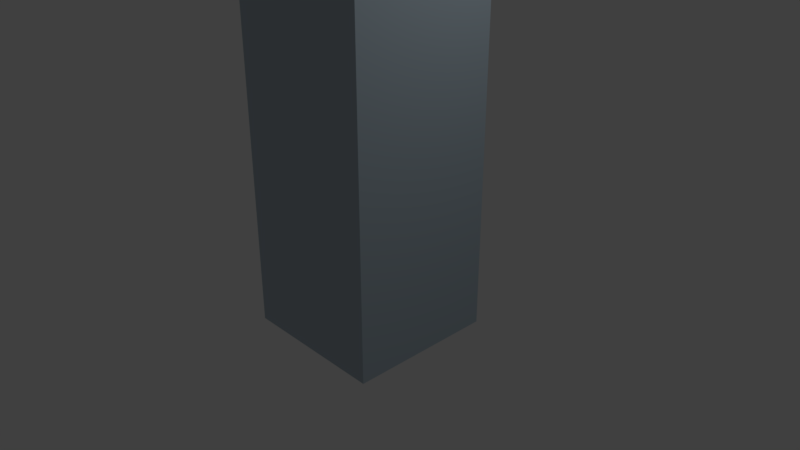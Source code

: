 # Source: Wall.blend  (saved by Blender 2.79.0; exported with 4.5.12 LTS)
import bpy
from mathutils import Matrix  # noqa: F401  (used for matrix-valued properties, if any)

bpy.ops.wm.read_factory_settings(use_empty=True)
scene = bpy.context.scene
scene.name = 'Scene'

# ---- collections
col_collection_1 = bpy.data.collections.new('Collection 1'); scene.collection.children.link(col_collection_1)

# ---- materials (node trees are filled in below, after node groups)
mat_moulures = bpy.data.materials.new('Moulures')
mat_moulures.alpha_threshold = 0.0
mat_moulures.use_transparent_shadow = False
mat_moulures.diffuse_color = (0.3864, 0.5362, 0.8, 1.0)
mat_moulures.roughness = 0.5
mat_wall = bpy.data.materials.new('Wall')
mat_wall.alpha_threshold = 0.0
mat_wall.use_transparent_shadow = False
mat_wall.diffuse_color = (0.449, 0.5452, 0.6152, 1.0)
mat_wall.roughness = 0.5
mat_wall.line_color = (0.0, 0.0, 0.0, 1.0)

# ---- material node trees

# ---- world
world_world = bpy.data.worlds.new('World'); scene.world = world_world
world_world.color = (0.05088, 0.05088, 0.05088)
world_world.use_sun_shadow = False
world_world.sun_shadow_jitter_overblur = 0.0
world_world.cycles.sampling_method = 'MANUAL'

# ---- cameras
cam_camera = bpy.data.cameras.new('Camera')
cam_camera.clip_end = 100.0
cam_camera.lens = 35.0
cam_camera.sensor_width = 32.0
cam_camera.sensor_height = 18.0
cam_camera.ortho_scale = 7.314
cam_camera.dof.focus_distance = 0.0
cam_camera.dof.aperture_fstop = 128.0

# ---- lights
light_lamp = bpy.data.lights.new('Lamp', 'POINT')
light_lamp.transmission_factor = 0.0
light_lamp.cutoff_distance = 30.0
light_lamp.energy = 100.0
light_lamp.shadow_buffer_clip_start = 1.001
light_lamp.shadow_soft_size = 0.1
light_lamp.shadow_maximum_resolution = 0.006
light_lamp.use_absolute_resolution = True

# ---- meshes
me_cube_001 = bpy.data.meshes.new('Cube.001')
me_cube_001.from_pydata([(1.0, 1.0, -1.0), (-0.1117, -1.0, -1.0), (-1.0, -1.0, -1.0), (-1.0, 1.0, -1.0), (1.0, 1.0, 1.0), (-0.1117, -1.0, 1.0), (-1.0, -1.0, 1.0), (-1.0, 1.0, 1.0), (0.3352, -5.96e-08, -1.0), (-1.665, 2.98e-07, -1.0), (0.3352, -5.364e-07, 1.0), (-1.665, 1.788e-07, 1.0), (0.3352, -0.5, -1.0), (0.3352, -0.5, 1.0), (-1.332, -0.5, -1.0), (-1.332, -0.5, 1.0), (0.2418, -0.75, -1.0), (0.2418, -0.75, 1.0), (-1.036, -0.75, -1.0), (-1.036, -0.75, 1.0), (-1.001, 0.5, -1.0), (-1.001, 0.5, 1.0), (0.9988, 0.5, -1.0), (0.9988, 0.5, 1.0)], [], [(16, 1, 2, 18), (17, 19, 6, 5), (16, 17, 5, 1), (1, 5, 6, 2), (20, 21, 7, 3), (4, 0, 3, 7), (14, 15, 11, 9), (22, 23, 10, 8), (23, 21, 11, 10), (22, 8, 9, 20), (18, 19, 15, 14), (8, 10, 13, 12), (10, 11, 15, 13), (8, 12, 14, 9), (2, 6, 19, 18), (12, 13, 17, 16), (13, 15, 19, 17), (12, 16, 18, 14), (0, 22, 20, 3), (4, 7, 21, 23), (0, 4, 23, 22), (9, 11, 21, 20)])
me_cube_001.materials.append(mat_moulures)
me_cube_001.use_remesh_preserve_volume = False
me_cube_001.use_remesh_preserve_attributes = False
me_cube_001.use_mirror_vertex_groups = False
me_cube_001.update()
me_cube = bpy.data.meshes.new('Cube')
me_cube.from_pydata([(1.0, 1.0, -1.0), (1.0, -1.0, -1.0), (-1.0, -1.0, -1.0), (-1.0, 1.0, -1.0), (1.0, 1.0, 1.0), (1.0, -1.0, 1.0), (-1.0, -1.0, 1.0), (-1.0, 1.0, 1.0)], [], [(0, 1, 2, 3), (4, 7, 6, 5), (0, 4, 5, 1), (1, 5, 6, 2), (2, 6, 7, 3), (4, 0, 3, 7)])
me_cube.materials.append(mat_wall)
me_cube.use_remesh_preserve_volume = False
me_cube.use_remesh_preserve_attributes = False
me_cube.use_mirror_vertex_groups = False
me_cube.update()

# ---- objects
ob_cube_001 = bpy.data.objects.new('Cube.001', me_cube_001)
ob_cube = bpy.data.objects.new('Cube', me_cube)
ob_lamp = bpy.data.objects.new('Lamp', light_lamp)
ob_camera = bpy.data.objects.new('Camera', cam_camera)

# ---- transforms, parenting, visibility, modifiers, constraints
ob_cube_001.location = (1.0, 0.0, 4.908)
ob_cube_001.rotation_euler = (1.571, -0.0, 0.0)
ob_cube_001.scale = (0.09199, 0.09199, 0.9992)
ob_cube_001.lock_rotations_4d = False
ob_cube_001.empty_display_type = 'ARROWS'
ob_cube_001.lineart.crease_threshold = 0.0
ob_cube.location = (0.0, 0.0, 2.0)
ob_cube.scale = (1.0, 1.0, 3.0)
ob_cube.lock_rotations_4d = False
ob_cube.empty_display_type = 'ARROWS'
ob_cube.lineart.crease_threshold = 0.0
ob_lamp.location = (4.076, 1.005, 5.904)
ob_lamp.rotation_euler = (0.6503, 0.05522, 1.866)
ob_lamp.lock_rotations_4d = False
ob_lamp.empty_display_type = 'ARROWS'
ob_lamp.color = (0.0, 0.0, 0.0, 0.0)
ob_lamp.lineart.crease_threshold = 0.0
ob_camera.location = (7.481, -6.508, 5.344)
ob_camera.rotation_euler = (1.109, 0.0, 0.8149)
ob_camera.lock_rotations_4d = False
ob_camera.empty_display_type = 'ARROWS'
ob_camera.color = (0.0, 0.0, 0.0, 0.0)
ob_camera.display_type = 'WIRE'
ob_camera.lineart.crease_threshold = 0.0

# ---- collection membership
col_collection_1.objects.link(ob_cube_001)
col_collection_1.objects.link(ob_cube)
col_collection_1.objects.link(ob_lamp)
col_collection_1.objects.link(ob_camera)

# ---- scene / render settings (as saved in the file)
scene.camera = ob_camera
scene.frame_start = 1; scene.frame_end = 250; scene.frame_set(1)
scene.render.engine = 'BLENDER_EEVEE_NEXT'
scene.render.resolution_percentage = 50
scene.render.dither_intensity = 0.0
scene.cycles.use_denoising = False
scene.cycles.samples = 128
scene.cycles.sampling_pattern = 'TABULATED_SOBOL'
scene.cycles.use_adaptive_sampling = False
scene.cycles.use_light_tree = False
scene.cycles.blur_glossy = 0.0
scene.cycles.sample_clamp_indirect = 0.0
scene.view_settings.view_transform = 'Standard'
bpy.context.view_layer.update()
